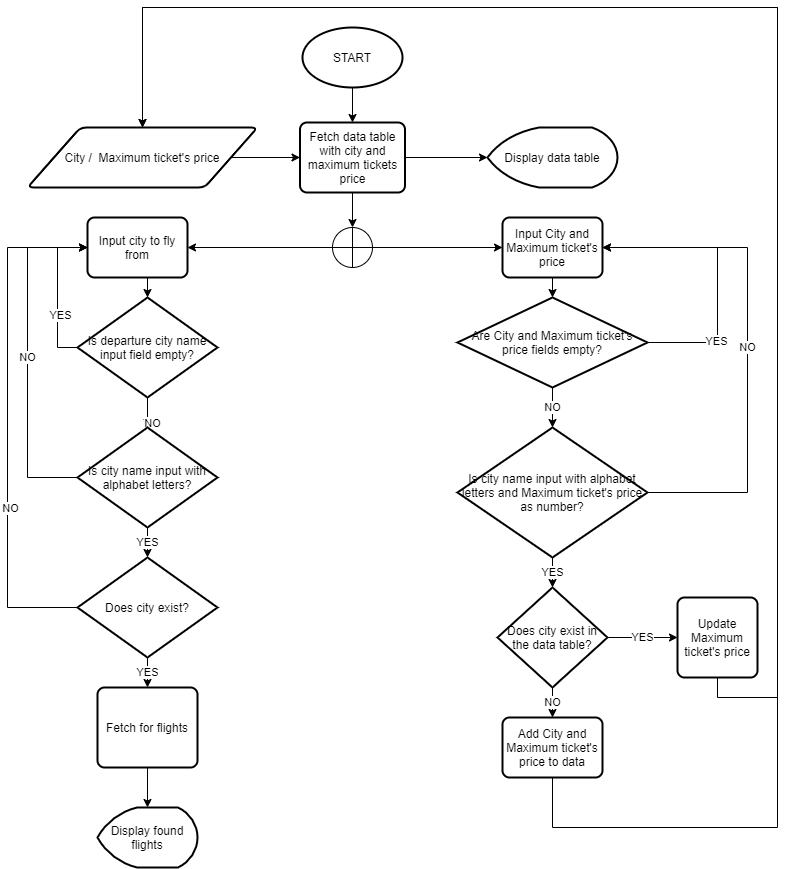

The diagram above was exported from draw.io. Its source (the exported page's mxGraphModel, read from the mxfile embedded in the PNG):
<mxGraphModel dx="1038" dy="491" grid="1" gridSize="10" guides="1" tooltips="1" connect="1" arrows="1" fold="1" page="1" pageScale="1" pageWidth="850" pageHeight="1100" math="0" shadow="0">
  <root>
    <mxCell id="0" />
    <mxCell id="1" parent="0" />
    <mxCell id="ZTijkm2aFUGPRmEsbA-H-10" style="edgeStyle=orthogonalEdgeStyle;rounded=0;orthogonalLoop=1;jettySize=auto;html=1;exitX=0.5;exitY=1;exitDx=0;exitDy=0;exitPerimeter=0;entryX=0.5;entryY=0;entryDx=0;entryDy=0;" edge="1" parent="1" source="ZTijkm2aFUGPRmEsbA-H-2" target="ZTijkm2aFUGPRmEsbA-H-6">
      <mxGeometry relative="1" as="geometry" />
    </mxCell>
    <mxCell id="ZTijkm2aFUGPRmEsbA-H-2" value="START" style="strokeWidth=2;html=1;shape=mxgraph.flowchart.start_1;whiteSpace=wrap;" vertex="1" parent="1">
      <mxGeometry x="345" y="30" width="100" height="60" as="geometry" />
    </mxCell>
    <mxCell id="ZTijkm2aFUGPRmEsbA-H-9" style="edgeStyle=orthogonalEdgeStyle;rounded=0;orthogonalLoop=1;jettySize=auto;html=1;exitX=1;exitY=0.5;exitDx=0;exitDy=0;entryX=0;entryY=0.5;entryDx=0;entryDy=0;" edge="1" parent="1" source="ZTijkm2aFUGPRmEsbA-H-3" target="ZTijkm2aFUGPRmEsbA-H-6">
      <mxGeometry relative="1" as="geometry" />
    </mxCell>
    <mxCell id="ZTijkm2aFUGPRmEsbA-H-3" value="City /&amp;nbsp; Maximum ticket's price" style="shape=parallelogram;html=1;strokeWidth=2;perimeter=parallelogramPerimeter;whiteSpace=wrap;rounded=1;arcSize=12;size=0.23;" vertex="1" parent="1">
      <mxGeometry x="70" y="130" width="230" height="60" as="geometry" />
    </mxCell>
    <mxCell id="ZTijkm2aFUGPRmEsbA-H-4" value="Display data table" style="strokeWidth=2;html=1;shape=mxgraph.flowchart.display;whiteSpace=wrap;" vertex="1" parent="1">
      <mxGeometry x="530" y="130" width="130" height="60" as="geometry" />
    </mxCell>
    <mxCell id="ZTijkm2aFUGPRmEsbA-H-7" style="edgeStyle=orthogonalEdgeStyle;rounded=0;orthogonalLoop=1;jettySize=auto;html=1;exitX=0.5;exitY=1;exitDx=0;exitDy=0;entryX=0.5;entryY=0;entryDx=0;entryDy=0;entryPerimeter=0;" edge="1" parent="1" source="ZTijkm2aFUGPRmEsbA-H-6">
      <mxGeometry relative="1" as="geometry">
        <mxPoint x="395" y="230" as="targetPoint" />
      </mxGeometry>
    </mxCell>
    <mxCell id="ZTijkm2aFUGPRmEsbA-H-8" style="edgeStyle=orthogonalEdgeStyle;rounded=0;orthogonalLoop=1;jettySize=auto;html=1;exitX=1;exitY=0.5;exitDx=0;exitDy=0;entryX=0;entryY=0.5;entryDx=0;entryDy=0;entryPerimeter=0;" edge="1" parent="1" source="ZTijkm2aFUGPRmEsbA-H-6" target="ZTijkm2aFUGPRmEsbA-H-4">
      <mxGeometry relative="1" as="geometry" />
    </mxCell>
    <mxCell id="ZTijkm2aFUGPRmEsbA-H-6" value="Fetch data table with city and maximum tickets price" style="rounded=1;whiteSpace=wrap;html=1;absoluteArcSize=1;arcSize=14;strokeWidth=2;" vertex="1" parent="1">
      <mxGeometry x="342.5" y="125" width="105" height="70" as="geometry" />
    </mxCell>
    <mxCell id="ZTijkm2aFUGPRmEsbA-H-12" style="edgeStyle=orthogonalEdgeStyle;rounded=0;orthogonalLoop=1;jettySize=auto;html=1;exitX=1;exitY=0.5;exitDx=0;exitDy=0;exitPerimeter=0;entryX=0;entryY=0.5;entryDx=0;entryDy=0;" edge="1" parent="1" source="ZTijkm2aFUGPRmEsbA-H-11" target="ZTijkm2aFUGPRmEsbA-H-14">
      <mxGeometry relative="1" as="geometry">
        <mxPoint x="480" y="250" as="targetPoint" />
      </mxGeometry>
    </mxCell>
    <mxCell id="ZTijkm2aFUGPRmEsbA-H-28" style="edgeStyle=orthogonalEdgeStyle;rounded=0;orthogonalLoop=1;jettySize=auto;html=1;exitX=0;exitY=0.5;exitDx=0;exitDy=0;exitPerimeter=0;" edge="1" parent="1" source="ZTijkm2aFUGPRmEsbA-H-11" target="ZTijkm2aFUGPRmEsbA-H-27">
      <mxGeometry relative="1" as="geometry" />
    </mxCell>
    <mxCell id="ZTijkm2aFUGPRmEsbA-H-11" value="" style="verticalLabelPosition=bottom;verticalAlign=top;html=1;shape=mxgraph.flowchart.summing_function;" vertex="1" parent="1">
      <mxGeometry x="375" y="230" width="40" height="40" as="geometry" />
    </mxCell>
    <mxCell id="ZTijkm2aFUGPRmEsbA-H-34" style="edgeStyle=orthogonalEdgeStyle;rounded=0;orthogonalLoop=1;jettySize=auto;html=1;exitX=0.5;exitY=1;exitDx=0;exitDy=0;entryX=0.5;entryY=0;entryDx=0;entryDy=0;entryPerimeter=0;" edge="1" parent="1" source="ZTijkm2aFUGPRmEsbA-H-14" target="ZTijkm2aFUGPRmEsbA-H-33">
      <mxGeometry relative="1" as="geometry" />
    </mxCell>
    <mxCell id="ZTijkm2aFUGPRmEsbA-H-14" value="Input City and Maximum ticket's price" style="rounded=1;whiteSpace=wrap;html=1;absoluteArcSize=1;arcSize=14;strokeWidth=2;" vertex="1" parent="1">
      <mxGeometry x="545" y="220" width="100" height="60" as="geometry" />
    </mxCell>
    <mxCell id="ZTijkm2aFUGPRmEsbA-H-17" value="NO" style="edgeStyle=orthogonalEdgeStyle;rounded=0;orthogonalLoop=1;jettySize=auto;html=1;exitX=1;exitY=0.5;exitDx=0;exitDy=0;exitPerimeter=0;entryX=1;entryY=0.5;entryDx=0;entryDy=0;" edge="1" parent="1" source="ZTijkm2aFUGPRmEsbA-H-15" target="ZTijkm2aFUGPRmEsbA-H-14">
      <mxGeometry relative="1" as="geometry">
        <Array as="points">
          <mxPoint x="790" y="495" />
          <mxPoint x="790" y="250" />
        </Array>
      </mxGeometry>
    </mxCell>
    <mxCell id="ZTijkm2aFUGPRmEsbA-H-18" value="YES" style="edgeStyle=orthogonalEdgeStyle;rounded=0;orthogonalLoop=1;jettySize=auto;html=1;exitX=0.5;exitY=1;exitDx=0;exitDy=0;exitPerimeter=0;entryX=0.5;entryY=0;entryDx=0;entryDy=0;entryPerimeter=0;" edge="1" parent="1" source="ZTijkm2aFUGPRmEsbA-H-15" target="ZTijkm2aFUGPRmEsbA-H-19">
      <mxGeometry relative="1" as="geometry">
        <mxPoint x="595" y="590" as="targetPoint" />
      </mxGeometry>
    </mxCell>
    <mxCell id="ZTijkm2aFUGPRmEsbA-H-15" value="Is city name input with alphabet letters and Maximum ticket's price as number?" style="strokeWidth=2;html=1;shape=mxgraph.flowchart.decision;whiteSpace=wrap;" vertex="1" parent="1">
      <mxGeometry x="500" y="430" width="190" height="130" as="geometry" />
    </mxCell>
    <mxCell id="ZTijkm2aFUGPRmEsbA-H-20" value="YES" style="edgeStyle=orthogonalEdgeStyle;rounded=0;orthogonalLoop=1;jettySize=auto;html=1;exitX=1;exitY=0.5;exitDx=0;exitDy=0;exitPerimeter=0;entryX=0;entryY=0.5;entryDx=0;entryDy=0;" edge="1" parent="1" source="ZTijkm2aFUGPRmEsbA-H-19" target="ZTijkm2aFUGPRmEsbA-H-21">
      <mxGeometry relative="1" as="geometry">
        <mxPoint x="710" y="640" as="targetPoint" />
      </mxGeometry>
    </mxCell>
    <mxCell id="ZTijkm2aFUGPRmEsbA-H-39" value="NO" style="edgeStyle=orthogonalEdgeStyle;rounded=0;orthogonalLoop=1;jettySize=auto;html=1;exitX=0.5;exitY=1;exitDx=0;exitDy=0;exitPerimeter=0;" edge="1" parent="1" source="ZTijkm2aFUGPRmEsbA-H-19" target="ZTijkm2aFUGPRmEsbA-H-24">
      <mxGeometry relative="1" as="geometry" />
    </mxCell>
    <mxCell id="ZTijkm2aFUGPRmEsbA-H-19" value="Does city exist in the data table?" style="strokeWidth=2;html=1;shape=mxgraph.flowchart.decision;whiteSpace=wrap;" vertex="1" parent="1">
      <mxGeometry x="540" y="590" width="110" height="100" as="geometry" />
    </mxCell>
    <mxCell id="ZTijkm2aFUGPRmEsbA-H-25" style="edgeStyle=orthogonalEdgeStyle;rounded=0;orthogonalLoop=1;jettySize=auto;html=1;exitX=0.5;exitY=1;exitDx=0;exitDy=0;entryX=0.5;entryY=0;entryDx=0;entryDy=0;" edge="1" parent="1" source="ZTijkm2aFUGPRmEsbA-H-21" target="ZTijkm2aFUGPRmEsbA-H-3">
      <mxGeometry relative="1" as="geometry">
        <Array as="points">
          <mxPoint x="760" y="700" />
          <mxPoint x="820" y="700" />
          <mxPoint x="820" y="10" />
          <mxPoint x="185" y="10" />
        </Array>
      </mxGeometry>
    </mxCell>
    <mxCell id="ZTijkm2aFUGPRmEsbA-H-21" value="Update Maximum ticket's price" style="rounded=1;whiteSpace=wrap;html=1;absoluteArcSize=1;arcSize=14;strokeWidth=2;" vertex="1" parent="1">
      <mxGeometry x="720" y="600" width="80" height="80" as="geometry" />
    </mxCell>
    <mxCell id="ZTijkm2aFUGPRmEsbA-H-26" style="edgeStyle=orthogonalEdgeStyle;rounded=0;orthogonalLoop=1;jettySize=auto;html=1;exitX=0.5;exitY=1;exitDx=0;exitDy=0;entryX=0.5;entryY=0;entryDx=0;entryDy=0;" edge="1" parent="1" source="ZTijkm2aFUGPRmEsbA-H-24" target="ZTijkm2aFUGPRmEsbA-H-3">
      <mxGeometry relative="1" as="geometry">
        <Array as="points">
          <mxPoint x="595" y="830" />
          <mxPoint x="820" y="830" />
          <mxPoint x="820" y="10" />
          <mxPoint x="185" y="10" />
        </Array>
      </mxGeometry>
    </mxCell>
    <mxCell id="ZTijkm2aFUGPRmEsbA-H-24" value="Add City and Maximum ticket's price to data" style="rounded=1;whiteSpace=wrap;html=1;absoluteArcSize=1;arcSize=14;strokeWidth=2;" vertex="1" parent="1">
      <mxGeometry x="545" y="720" width="100" height="60" as="geometry" />
    </mxCell>
    <mxCell id="ZTijkm2aFUGPRmEsbA-H-30" style="edgeStyle=orthogonalEdgeStyle;rounded=0;orthogonalLoop=1;jettySize=auto;html=1;exitX=0.5;exitY=1;exitDx=0;exitDy=0;entryX=0.5;entryY=0;entryDx=0;entryDy=0;entryPerimeter=0;" edge="1" parent="1" source="ZTijkm2aFUGPRmEsbA-H-40" target="ZTijkm2aFUGPRmEsbA-H-29">
      <mxGeometry relative="1" as="geometry" />
    </mxCell>
    <mxCell id="ZTijkm2aFUGPRmEsbA-H-41" value="NO" style="edgeLabel;html=1;align=center;verticalAlign=middle;resizable=0;points=[];" vertex="1" connectable="0" parent="ZTijkm2aFUGPRmEsbA-H-30">
      <mxGeometry x="0.6695" y="4" relative="1" as="geometry">
        <mxPoint as="offset" />
      </mxGeometry>
    </mxCell>
    <mxCell id="ZTijkm2aFUGPRmEsbA-H-27" value="Input city to fly from" style="rounded=1;whiteSpace=wrap;html=1;absoluteArcSize=1;arcSize=14;strokeWidth=2;" vertex="1" parent="1">
      <mxGeometry x="130" y="220" width="100" height="60" as="geometry" />
    </mxCell>
    <mxCell id="ZTijkm2aFUGPRmEsbA-H-31" value="NO" style="edgeStyle=orthogonalEdgeStyle;rounded=0;orthogonalLoop=1;jettySize=auto;html=1;exitX=0;exitY=0.5;exitDx=0;exitDy=0;exitPerimeter=0;entryX=0;entryY=0.5;entryDx=0;entryDy=0;" edge="1" parent="1" source="ZTijkm2aFUGPRmEsbA-H-29" target="ZTijkm2aFUGPRmEsbA-H-27">
      <mxGeometry relative="1" as="geometry">
        <Array as="points">
          <mxPoint x="70" y="480" />
          <mxPoint x="70" y="250" />
        </Array>
      </mxGeometry>
    </mxCell>
    <mxCell id="ZTijkm2aFUGPRmEsbA-H-48" value="YES" style="edgeStyle=orthogonalEdgeStyle;rounded=0;orthogonalLoop=1;jettySize=auto;html=1;exitX=0.5;exitY=1;exitDx=0;exitDy=0;exitPerimeter=0;entryX=0.5;entryY=0;entryDx=0;entryDy=0;entryPerimeter=0;" edge="1" parent="1" source="ZTijkm2aFUGPRmEsbA-H-29" target="ZTijkm2aFUGPRmEsbA-H-46">
      <mxGeometry relative="1" as="geometry" />
    </mxCell>
    <mxCell id="ZTijkm2aFUGPRmEsbA-H-29" value="&lt;span&gt;Is city name input with alphabet letters?&lt;/span&gt;" style="strokeWidth=2;html=1;shape=mxgraph.flowchart.decision;whiteSpace=wrap;" vertex="1" parent="1">
      <mxGeometry x="120" y="430" width="140" height="100" as="geometry" />
    </mxCell>
    <mxCell id="ZTijkm2aFUGPRmEsbA-H-35" value="NO" style="edgeStyle=orthogonalEdgeStyle;rounded=0;orthogonalLoop=1;jettySize=auto;html=1;exitX=0.5;exitY=1;exitDx=0;exitDy=0;exitPerimeter=0;entryX=0.5;entryY=0;entryDx=0;entryDy=0;entryPerimeter=0;" edge="1" parent="1" source="ZTijkm2aFUGPRmEsbA-H-33" target="ZTijkm2aFUGPRmEsbA-H-15">
      <mxGeometry relative="1" as="geometry" />
    </mxCell>
    <mxCell id="ZTijkm2aFUGPRmEsbA-H-36" style="edgeStyle=orthogonalEdgeStyle;rounded=0;orthogonalLoop=1;jettySize=auto;html=1;exitX=1;exitY=0.5;exitDx=0;exitDy=0;exitPerimeter=0;entryX=1;entryY=0.5;entryDx=0;entryDy=0;" edge="1" parent="1" source="ZTijkm2aFUGPRmEsbA-H-33" target="ZTijkm2aFUGPRmEsbA-H-14">
      <mxGeometry relative="1" as="geometry">
        <mxPoint x="650" y="250" as="targetPoint" />
        <Array as="points">
          <mxPoint x="760" y="345" />
          <mxPoint x="760" y="250" />
        </Array>
      </mxGeometry>
    </mxCell>
    <mxCell id="ZTijkm2aFUGPRmEsbA-H-37" value="YES" style="edgeLabel;html=1;align=center;verticalAlign=middle;resizable=0;points=[];" vertex="1" connectable="0" parent="ZTijkm2aFUGPRmEsbA-H-36">
      <mxGeometry x="-0.5178" y="2" relative="1" as="geometry">
        <mxPoint as="offset" />
      </mxGeometry>
    </mxCell>
    <mxCell id="ZTijkm2aFUGPRmEsbA-H-33" value="Are City and Maximum ticket's price fields empty?" style="strokeWidth=2;html=1;shape=mxgraph.flowchart.decision;whiteSpace=wrap;" vertex="1" parent="1">
      <mxGeometry x="500" y="300" width="190" height="90" as="geometry" />
    </mxCell>
    <mxCell id="ZTijkm2aFUGPRmEsbA-H-42" style="edgeStyle=orthogonalEdgeStyle;rounded=0;orthogonalLoop=1;jettySize=auto;html=1;exitX=0;exitY=0.5;exitDx=0;exitDy=0;exitPerimeter=0;entryX=0;entryY=0.5;entryDx=0;entryDy=0;" edge="1" parent="1" source="ZTijkm2aFUGPRmEsbA-H-40" target="ZTijkm2aFUGPRmEsbA-H-27">
      <mxGeometry relative="1" as="geometry" />
    </mxCell>
    <mxCell id="ZTijkm2aFUGPRmEsbA-H-45" value="YES" style="edgeLabel;html=1;align=center;verticalAlign=middle;resizable=0;points=[];" vertex="1" connectable="0" parent="ZTijkm2aFUGPRmEsbA-H-42">
      <mxGeometry x="-0.295" y="-2" relative="1" as="geometry">
        <mxPoint as="offset" />
      </mxGeometry>
    </mxCell>
    <mxCell id="ZTijkm2aFUGPRmEsbA-H-40" value="&lt;span&gt;Is departure city name input field empty?&lt;/span&gt;" style="strokeWidth=2;html=1;shape=mxgraph.flowchart.decision;whiteSpace=wrap;" vertex="1" parent="1">
      <mxGeometry x="120" y="300" width="140" height="100" as="geometry" />
    </mxCell>
    <mxCell id="ZTijkm2aFUGPRmEsbA-H-43" style="edgeStyle=orthogonalEdgeStyle;rounded=0;orthogonalLoop=1;jettySize=auto;html=1;exitX=0.5;exitY=1;exitDx=0;exitDy=0;entryX=0.5;entryY=0;entryDx=0;entryDy=0;entryPerimeter=0;" edge="1" parent="1" source="ZTijkm2aFUGPRmEsbA-H-27" target="ZTijkm2aFUGPRmEsbA-H-40">
      <mxGeometry relative="1" as="geometry">
        <mxPoint x="180" y="280" as="sourcePoint" />
        <mxPoint x="180" y="470" as="targetPoint" />
      </mxGeometry>
    </mxCell>
    <mxCell id="ZTijkm2aFUGPRmEsbA-H-49" style="edgeStyle=orthogonalEdgeStyle;rounded=0;orthogonalLoop=1;jettySize=auto;html=1;exitX=0;exitY=0.5;exitDx=0;exitDy=0;exitPerimeter=0;entryX=0;entryY=0.5;entryDx=0;entryDy=0;" edge="1" parent="1" source="ZTijkm2aFUGPRmEsbA-H-46" target="ZTijkm2aFUGPRmEsbA-H-27">
      <mxGeometry relative="1" as="geometry">
        <Array as="points">
          <mxPoint x="50" y="610" />
          <mxPoint x="50" y="250" />
        </Array>
      </mxGeometry>
    </mxCell>
    <mxCell id="ZTijkm2aFUGPRmEsbA-H-50" value="NO" style="edgeLabel;html=1;align=center;verticalAlign=middle;resizable=0;points=[];" vertex="1" connectable="0" parent="ZTijkm2aFUGPRmEsbA-H-49">
      <mxGeometry x="-0.3333" y="-2" relative="1" as="geometry">
        <mxPoint as="offset" />
      </mxGeometry>
    </mxCell>
    <mxCell id="ZTijkm2aFUGPRmEsbA-H-51" value="YES" style="edgeStyle=orthogonalEdgeStyle;rounded=0;orthogonalLoop=1;jettySize=auto;html=1;exitX=0.5;exitY=1;exitDx=0;exitDy=0;exitPerimeter=0;entryX=0.5;entryY=0;entryDx=0;entryDy=0;" edge="1" parent="1" source="ZTijkm2aFUGPRmEsbA-H-46" target="ZTijkm2aFUGPRmEsbA-H-52">
      <mxGeometry relative="1" as="geometry">
        <mxPoint x="190" y="690" as="targetPoint" />
      </mxGeometry>
    </mxCell>
    <mxCell id="ZTijkm2aFUGPRmEsbA-H-46" value="&lt;span&gt;Does city exist?&lt;/span&gt;" style="strokeWidth=2;html=1;shape=mxgraph.flowchart.decision;whiteSpace=wrap;" vertex="1" parent="1">
      <mxGeometry x="120" y="560" width="140" height="100" as="geometry" />
    </mxCell>
    <mxCell id="ZTijkm2aFUGPRmEsbA-H-54" style="edgeStyle=orthogonalEdgeStyle;rounded=0;orthogonalLoop=1;jettySize=auto;html=1;exitX=0.5;exitY=1;exitDx=0;exitDy=0;" edge="1" parent="1" source="ZTijkm2aFUGPRmEsbA-H-52" target="ZTijkm2aFUGPRmEsbA-H-53">
      <mxGeometry relative="1" as="geometry" />
    </mxCell>
    <mxCell id="ZTijkm2aFUGPRmEsbA-H-52" value="Fetch for flights" style="rounded=1;whiteSpace=wrap;html=1;absoluteArcSize=1;arcSize=14;strokeWidth=2;" vertex="1" parent="1">
      <mxGeometry x="140" y="690" width="100" height="80" as="geometry" />
    </mxCell>
    <mxCell id="ZTijkm2aFUGPRmEsbA-H-53" value="Display found flights" style="strokeWidth=2;html=1;shape=mxgraph.flowchart.display;whiteSpace=wrap;" vertex="1" parent="1">
      <mxGeometry x="140" y="810" width="100" height="60" as="geometry" />
    </mxCell>
  </root>
</mxGraphModel>